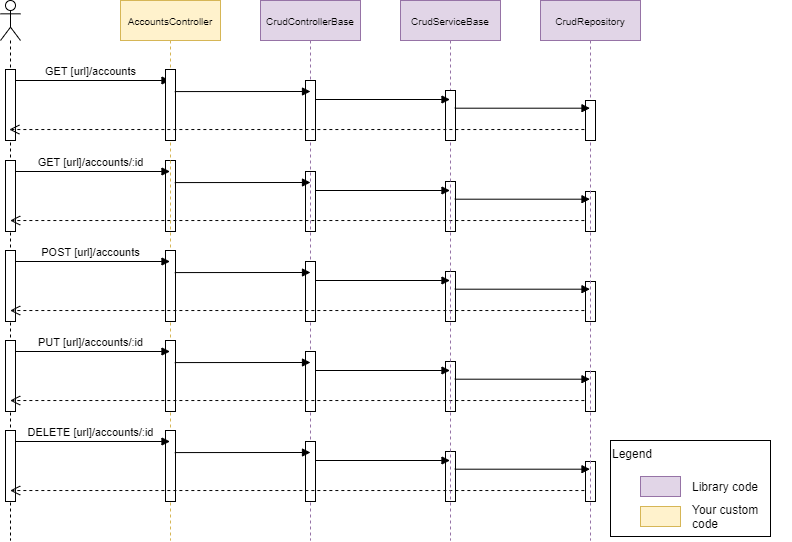

The diagram above was exported from draw.io. Its source (the exported page's mxGraphModel, read from the mxfile embedded in the PNG):
<mxGraphModel dx="1730" dy="1018" grid="1" gridSize="10" guides="1" tooltips="1" connect="1" arrows="1" fold="1" page="1" pageScale="1" pageWidth="1100" pageHeight="850" math="0" shadow="0">
  <root>
    <mxCell id="0" />
    <mxCell id="1" parent="0" />
    <mxCell id="9J9qHrp-IRwYcZaCuWWq-7" value="" style="shape=umlLifeline;participant=umlActor;perimeter=lifelinePerimeter;whiteSpace=wrap;html=1;container=1;collapsible=0;recursiveResize=0;verticalAlign=top;spacingTop=36;labelBackgroundColor=#ffffff;outlineConnect=0;" parent="1" vertex="1">
      <mxGeometry x="30" y="20" width="20" height="540" as="geometry" />
    </mxCell>
    <mxCell id="9J9qHrp-IRwYcZaCuWWq-8" value="GET [url]/accounts" style="html=1;verticalAlign=bottom;endArrow=block;" parent="9J9qHrp-IRwYcZaCuWWq-7" target="9J9qHrp-IRwYcZaCuWWq-2" edge="1">
      <mxGeometry width="80" relative="1" as="geometry">
        <mxPoint x="10" y="80" as="sourcePoint" />
        <mxPoint x="160" y="80" as="targetPoint" />
      </mxGeometry>
    </mxCell>
    <mxCell id="LNhbeMGU2I7_TpRNJxB6-1" value="" style="html=1;points=[];perimeter=orthogonalPerimeter;" parent="9J9qHrp-IRwYcZaCuWWq-7" vertex="1">
      <mxGeometry x="5" y="69" width="10" height="71" as="geometry" />
    </mxCell>
    <mxCell id="LNhbeMGU2I7_TpRNJxB6-32" value="" style="html=1;points=[];perimeter=orthogonalPerimeter;" parent="9J9qHrp-IRwYcZaCuWWq-7" vertex="1">
      <mxGeometry x="165" y="160" width="10" height="71" as="geometry" />
    </mxCell>
    <mxCell id="LNhbeMGU2I7_TpRNJxB6-33" value="" style="html=1;points=[];perimeter=orthogonalPerimeter;" parent="9J9qHrp-IRwYcZaCuWWq-7" vertex="1">
      <mxGeometry x="305" y="171" width="10" height="60" as="geometry" />
    </mxCell>
    <mxCell id="LNhbeMGU2I7_TpRNJxB6-34" value="" style="html=1;points=[];perimeter=orthogonalPerimeter;" parent="9J9qHrp-IRwYcZaCuWWq-7" vertex="1">
      <mxGeometry x="445" y="181" width="10" height="50" as="geometry" />
    </mxCell>
    <mxCell id="LNhbeMGU2I7_TpRNJxB6-35" value="" style="html=1;points=[];perimeter=orthogonalPerimeter;" parent="9J9qHrp-IRwYcZaCuWWq-7" vertex="1">
      <mxGeometry x="585" y="191" width="10" height="40" as="geometry" />
    </mxCell>
    <mxCell id="LNhbeMGU2I7_TpRNJxB6-36" value="GET [url]/accounts/:id" style="html=1;verticalAlign=bottom;endArrow=block;" parent="9J9qHrp-IRwYcZaCuWWq-7" edge="1">
      <mxGeometry width="80" relative="1" as="geometry">
        <mxPoint x="10" y="171" as="sourcePoint" />
        <mxPoint x="169.50000000000023" y="171" as="targetPoint" />
      </mxGeometry>
    </mxCell>
    <mxCell id="LNhbeMGU2I7_TpRNJxB6-37" value="" style="html=1;points=[];perimeter=orthogonalPerimeter;" parent="9J9qHrp-IRwYcZaCuWWq-7" vertex="1">
      <mxGeometry x="5" y="160" width="10" height="71" as="geometry" />
    </mxCell>
    <mxCell id="LNhbeMGU2I7_TpRNJxB6-38" value="" style="html=1;verticalAlign=bottom;endArrow=block;exitX=0.926;exitY=0.311;exitDx=0;exitDy=0;exitPerimeter=0;" parent="9J9qHrp-IRwYcZaCuWWq-7" source="LNhbeMGU2I7_TpRNJxB6-32" edge="1">
      <mxGeometry width="80" relative="1" as="geometry">
        <mxPoint x="200" y="182" as="sourcePoint" />
        <mxPoint x="310" y="182" as="targetPoint" />
      </mxGeometry>
    </mxCell>
    <mxCell id="LNhbeMGU2I7_TpRNJxB6-39" value="" style="html=1;verticalAlign=bottom;endArrow=block;" parent="9J9qHrp-IRwYcZaCuWWq-7" edge="1">
      <mxGeometry width="80" relative="1" as="geometry">
        <mxPoint x="315" y="190" as="sourcePoint" />
        <mxPoint x="449.5" y="190" as="targetPoint" />
      </mxGeometry>
    </mxCell>
    <mxCell id="LNhbeMGU2I7_TpRNJxB6-40" value="" style="html=1;verticalAlign=bottom;endArrow=block;exitX=0.929;exitY=0.354;exitDx=0;exitDy=0;exitPerimeter=0;" parent="9J9qHrp-IRwYcZaCuWWq-7" source="LNhbeMGU2I7_TpRNJxB6-34" edge="1">
      <mxGeometry width="80" relative="1" as="geometry">
        <mxPoint x="470" y="202" as="sourcePoint" />
        <mxPoint x="589.5000000000002" y="198.70000000000005" as="targetPoint" />
      </mxGeometry>
    </mxCell>
    <mxCell id="LNhbeMGU2I7_TpRNJxB6-41" value="" style="html=1;verticalAlign=bottom;endArrow=open;dashed=1;endSize=8;exitX=-0.114;exitY=0.726;exitDx=0;exitDy=0;exitPerimeter=0;" parent="9J9qHrp-IRwYcZaCuWWq-7" source="LNhbeMGU2I7_TpRNJxB6-35" edge="1">
      <mxGeometry relative="1" as="geometry">
        <mxPoint x="550" y="221" as="sourcePoint" />
        <mxPoint x="9.666666666666629" y="220.03999999999996" as="targetPoint" />
      </mxGeometry>
    </mxCell>
    <mxCell id="9J9qHrp-IRwYcZaCuWWq-4" value="&lt;font style=&quot;font-size: 10px&quot;&gt;CrudControllerBase&lt;/font&gt;" style="shape=umlLifeline;perimeter=lifelinePerimeter;whiteSpace=wrap;html=1;container=1;collapsible=0;recursiveResize=0;outlineConnect=0;fillColor=#e1d5e7;strokeColor=#9673a6;" parent="1" vertex="1">
      <mxGeometry x="290" y="20" width="100" height="540" as="geometry" />
    </mxCell>
    <mxCell id="9J9qHrp-IRwYcZaCuWWq-10" value="" style="html=1;points=[];perimeter=orthogonalPerimeter;" parent="9J9qHrp-IRwYcZaCuWWq-4" vertex="1">
      <mxGeometry x="45" y="80" width="10" height="60" as="geometry" />
    </mxCell>
    <mxCell id="9J9qHrp-IRwYcZaCuWWq-2" value="&lt;font style=&quot;font-size: 10px&quot;&gt;AccountsController&lt;/font&gt;" style="shape=umlLifeline;perimeter=lifelinePerimeter;whiteSpace=wrap;html=1;container=1;collapsible=0;recursiveResize=0;outlineConnect=0;fillColor=#fff2cc;strokeColor=#d6b656;" parent="1" vertex="1">
      <mxGeometry x="150" y="20" width="100" height="540" as="geometry" />
    </mxCell>
    <mxCell id="9J9qHrp-IRwYcZaCuWWq-9" value="" style="html=1;points=[];perimeter=orthogonalPerimeter;" parent="9J9qHrp-IRwYcZaCuWWq-2" vertex="1">
      <mxGeometry x="45" y="69" width="10" height="71" as="geometry" />
    </mxCell>
    <mxCell id="LNhbeMGU2I7_TpRNJxB6-43" value="" style="html=1;points=[];perimeter=orthogonalPerimeter;" parent="9J9qHrp-IRwYcZaCuWWq-2" vertex="1">
      <mxGeometry x="45" y="250" width="10" height="71" as="geometry" />
    </mxCell>
    <mxCell id="LNhbeMGU2I7_TpRNJxB6-44" value="" style="html=1;points=[];perimeter=orthogonalPerimeter;" parent="9J9qHrp-IRwYcZaCuWWq-2" vertex="1">
      <mxGeometry x="185" y="261" width="10" height="60" as="geometry" />
    </mxCell>
    <mxCell id="LNhbeMGU2I7_TpRNJxB6-45" value="" style="html=1;points=[];perimeter=orthogonalPerimeter;" parent="9J9qHrp-IRwYcZaCuWWq-2" vertex="1">
      <mxGeometry x="325" y="271" width="10" height="50" as="geometry" />
    </mxCell>
    <mxCell id="LNhbeMGU2I7_TpRNJxB6-46" value="" style="html=1;points=[];perimeter=orthogonalPerimeter;" parent="9J9qHrp-IRwYcZaCuWWq-2" vertex="1">
      <mxGeometry x="465" y="281" width="10" height="40" as="geometry" />
    </mxCell>
    <mxCell id="LNhbeMGU2I7_TpRNJxB6-47" value="POST [url]/accounts" style="html=1;verticalAlign=bottom;endArrow=block;" parent="9J9qHrp-IRwYcZaCuWWq-2" edge="1">
      <mxGeometry width="80" relative="1" as="geometry">
        <mxPoint x="-110" y="261" as="sourcePoint" />
        <mxPoint x="49.50000000000023" y="261" as="targetPoint" />
      </mxGeometry>
    </mxCell>
    <mxCell id="LNhbeMGU2I7_TpRNJxB6-48" value="" style="html=1;points=[];perimeter=orthogonalPerimeter;" parent="9J9qHrp-IRwYcZaCuWWq-2" vertex="1">
      <mxGeometry x="-115" y="250" width="10" height="71" as="geometry" />
    </mxCell>
    <mxCell id="LNhbeMGU2I7_TpRNJxB6-49" value="" style="html=1;verticalAlign=bottom;endArrow=block;exitX=0.926;exitY=0.311;exitDx=0;exitDy=0;exitPerimeter=0;" parent="9J9qHrp-IRwYcZaCuWWq-2" source="LNhbeMGU2I7_TpRNJxB6-43" edge="1">
      <mxGeometry width="80" relative="1" as="geometry">
        <mxPoint x="80" y="272" as="sourcePoint" />
        <mxPoint x="190" y="272" as="targetPoint" />
      </mxGeometry>
    </mxCell>
    <mxCell id="LNhbeMGU2I7_TpRNJxB6-50" value="" style="html=1;verticalAlign=bottom;endArrow=block;" parent="9J9qHrp-IRwYcZaCuWWq-2" edge="1">
      <mxGeometry width="80" relative="1" as="geometry">
        <mxPoint x="195" y="280" as="sourcePoint" />
        <mxPoint x="329.5" y="280" as="targetPoint" />
      </mxGeometry>
    </mxCell>
    <mxCell id="LNhbeMGU2I7_TpRNJxB6-51" value="" style="html=1;verticalAlign=bottom;endArrow=block;exitX=0.929;exitY=0.354;exitDx=0;exitDy=0;exitPerimeter=0;" parent="9J9qHrp-IRwYcZaCuWWq-2" source="LNhbeMGU2I7_TpRNJxB6-45" edge="1">
      <mxGeometry width="80" relative="1" as="geometry">
        <mxPoint x="350" y="292" as="sourcePoint" />
        <mxPoint x="469.5000000000002" y="288.70000000000005" as="targetPoint" />
      </mxGeometry>
    </mxCell>
    <mxCell id="LNhbeMGU2I7_TpRNJxB6-52" value="" style="html=1;verticalAlign=bottom;endArrow=open;dashed=1;endSize=8;exitX=-0.114;exitY=0.726;exitDx=0;exitDy=0;exitPerimeter=0;" parent="9J9qHrp-IRwYcZaCuWWq-2" source="LNhbeMGU2I7_TpRNJxB6-46" edge="1">
      <mxGeometry relative="1" as="geometry">
        <mxPoint x="430" y="311" as="sourcePoint" />
        <mxPoint x="-110.33333333333337" y="310.03999999999996" as="targetPoint" />
      </mxGeometry>
    </mxCell>
    <mxCell id="LNhbeMGU2I7_TpRNJxB6-53" value="" style="html=1;points=[];perimeter=orthogonalPerimeter;" parent="9J9qHrp-IRwYcZaCuWWq-2" vertex="1">
      <mxGeometry x="45" y="340" width="10" height="71" as="geometry" />
    </mxCell>
    <mxCell id="LNhbeMGU2I7_TpRNJxB6-54" value="" style="html=1;points=[];perimeter=orthogonalPerimeter;" parent="9J9qHrp-IRwYcZaCuWWq-2" vertex="1">
      <mxGeometry x="185" y="351" width="10" height="60" as="geometry" />
    </mxCell>
    <mxCell id="LNhbeMGU2I7_TpRNJxB6-55" value="" style="html=1;points=[];perimeter=orthogonalPerimeter;" parent="9J9qHrp-IRwYcZaCuWWq-2" vertex="1">
      <mxGeometry x="325" y="361" width="10" height="50" as="geometry" />
    </mxCell>
    <mxCell id="LNhbeMGU2I7_TpRNJxB6-56" value="" style="html=1;points=[];perimeter=orthogonalPerimeter;" parent="9J9qHrp-IRwYcZaCuWWq-2" vertex="1">
      <mxGeometry x="465" y="371" width="10" height="40" as="geometry" />
    </mxCell>
    <mxCell id="LNhbeMGU2I7_TpRNJxB6-57" value="PUT [url]/accounts/:id" style="html=1;verticalAlign=bottom;endArrow=block;" parent="9J9qHrp-IRwYcZaCuWWq-2" edge="1">
      <mxGeometry width="80" relative="1" as="geometry">
        <mxPoint x="-110" y="351" as="sourcePoint" />
        <mxPoint x="49.50000000000023" y="351" as="targetPoint" />
      </mxGeometry>
    </mxCell>
    <mxCell id="LNhbeMGU2I7_TpRNJxB6-58" value="" style="html=1;points=[];perimeter=orthogonalPerimeter;" parent="9J9qHrp-IRwYcZaCuWWq-2" vertex="1">
      <mxGeometry x="-115" y="340" width="10" height="71" as="geometry" />
    </mxCell>
    <mxCell id="LNhbeMGU2I7_TpRNJxB6-59" value="" style="html=1;verticalAlign=bottom;endArrow=block;exitX=0.926;exitY=0.311;exitDx=0;exitDy=0;exitPerimeter=0;" parent="9J9qHrp-IRwYcZaCuWWq-2" source="LNhbeMGU2I7_TpRNJxB6-53" edge="1">
      <mxGeometry width="80" relative="1" as="geometry">
        <mxPoint x="80" y="362" as="sourcePoint" />
        <mxPoint x="190" y="362" as="targetPoint" />
      </mxGeometry>
    </mxCell>
    <mxCell id="LNhbeMGU2I7_TpRNJxB6-60" value="" style="html=1;verticalAlign=bottom;endArrow=block;" parent="9J9qHrp-IRwYcZaCuWWq-2" edge="1">
      <mxGeometry width="80" relative="1" as="geometry">
        <mxPoint x="195" y="370" as="sourcePoint" />
        <mxPoint x="329.5" y="370" as="targetPoint" />
      </mxGeometry>
    </mxCell>
    <mxCell id="LNhbeMGU2I7_TpRNJxB6-61" value="" style="html=1;verticalAlign=bottom;endArrow=block;exitX=0.929;exitY=0.354;exitDx=0;exitDy=0;exitPerimeter=0;" parent="9J9qHrp-IRwYcZaCuWWq-2" source="LNhbeMGU2I7_TpRNJxB6-55" edge="1">
      <mxGeometry width="80" relative="1" as="geometry">
        <mxPoint x="350" y="382" as="sourcePoint" />
        <mxPoint x="469.5000000000002" y="378.70000000000005" as="targetPoint" />
      </mxGeometry>
    </mxCell>
    <mxCell id="LNhbeMGU2I7_TpRNJxB6-62" value="" style="html=1;verticalAlign=bottom;endArrow=open;dashed=1;endSize=8;exitX=-0.114;exitY=0.726;exitDx=0;exitDy=0;exitPerimeter=0;" parent="9J9qHrp-IRwYcZaCuWWq-2" source="LNhbeMGU2I7_TpRNJxB6-56" edge="1">
      <mxGeometry relative="1" as="geometry">
        <mxPoint x="430" y="401" as="sourcePoint" />
        <mxPoint x="-110.33333333333337" y="400.03999999999996" as="targetPoint" />
      </mxGeometry>
    </mxCell>
    <mxCell id="LNhbeMGU2I7_TpRNJxB6-63" value="" style="html=1;points=[];perimeter=orthogonalPerimeter;" parent="9J9qHrp-IRwYcZaCuWWq-2" vertex="1">
      <mxGeometry x="45" y="430" width="10" height="71" as="geometry" />
    </mxCell>
    <mxCell id="LNhbeMGU2I7_TpRNJxB6-64" value="" style="html=1;points=[];perimeter=orthogonalPerimeter;" parent="9J9qHrp-IRwYcZaCuWWq-2" vertex="1">
      <mxGeometry x="185" y="441" width="10" height="60" as="geometry" />
    </mxCell>
    <mxCell id="LNhbeMGU2I7_TpRNJxB6-65" value="" style="html=1;points=[];perimeter=orthogonalPerimeter;" parent="9J9qHrp-IRwYcZaCuWWq-2" vertex="1">
      <mxGeometry x="325" y="451" width="10" height="50" as="geometry" />
    </mxCell>
    <mxCell id="LNhbeMGU2I7_TpRNJxB6-66" value="" style="html=1;points=[];perimeter=orthogonalPerimeter;" parent="9J9qHrp-IRwYcZaCuWWq-2" vertex="1">
      <mxGeometry x="465" y="461" width="10" height="40" as="geometry" />
    </mxCell>
    <mxCell id="LNhbeMGU2I7_TpRNJxB6-67" value="DELETE [url]/accounts/:id" style="html=1;verticalAlign=bottom;endArrow=block;" parent="9J9qHrp-IRwYcZaCuWWq-2" edge="1">
      <mxGeometry width="80" relative="1" as="geometry">
        <mxPoint x="-110" y="441" as="sourcePoint" />
        <mxPoint x="49.50000000000023" y="441" as="targetPoint" />
      </mxGeometry>
    </mxCell>
    <mxCell id="LNhbeMGU2I7_TpRNJxB6-68" value="" style="html=1;points=[];perimeter=orthogonalPerimeter;" parent="9J9qHrp-IRwYcZaCuWWq-2" vertex="1">
      <mxGeometry x="-115" y="430" width="10" height="71" as="geometry" />
    </mxCell>
    <mxCell id="LNhbeMGU2I7_TpRNJxB6-69" value="" style="html=1;verticalAlign=bottom;endArrow=block;exitX=0.926;exitY=0.311;exitDx=0;exitDy=0;exitPerimeter=0;" parent="9J9qHrp-IRwYcZaCuWWq-2" source="LNhbeMGU2I7_TpRNJxB6-63" edge="1">
      <mxGeometry width="80" relative="1" as="geometry">
        <mxPoint x="80" y="452" as="sourcePoint" />
        <mxPoint x="190" y="452" as="targetPoint" />
      </mxGeometry>
    </mxCell>
    <mxCell id="LNhbeMGU2I7_TpRNJxB6-70" value="" style="html=1;verticalAlign=bottom;endArrow=block;" parent="9J9qHrp-IRwYcZaCuWWq-2" edge="1">
      <mxGeometry width="80" relative="1" as="geometry">
        <mxPoint x="195" y="460" as="sourcePoint" />
        <mxPoint x="329.5" y="460" as="targetPoint" />
      </mxGeometry>
    </mxCell>
    <mxCell id="LNhbeMGU2I7_TpRNJxB6-71" value="" style="html=1;verticalAlign=bottom;endArrow=block;exitX=0.929;exitY=0.354;exitDx=0;exitDy=0;exitPerimeter=0;" parent="9J9qHrp-IRwYcZaCuWWq-2" source="LNhbeMGU2I7_TpRNJxB6-65" edge="1">
      <mxGeometry width="80" relative="1" as="geometry">
        <mxPoint x="350" y="472" as="sourcePoint" />
        <mxPoint x="469.5000000000002" y="468.70000000000005" as="targetPoint" />
      </mxGeometry>
    </mxCell>
    <mxCell id="LNhbeMGU2I7_TpRNJxB6-72" value="" style="html=1;verticalAlign=bottom;endArrow=open;dashed=1;endSize=8;exitX=-0.114;exitY=0.726;exitDx=0;exitDy=0;exitPerimeter=0;" parent="9J9qHrp-IRwYcZaCuWWq-2" source="LNhbeMGU2I7_TpRNJxB6-66" edge="1">
      <mxGeometry relative="1" as="geometry">
        <mxPoint x="430" y="491" as="sourcePoint" />
        <mxPoint x="-110.33333333333337" y="490.03999999999996" as="targetPoint" />
      </mxGeometry>
    </mxCell>
    <mxCell id="9J9qHrp-IRwYcZaCuWWq-5" value="&lt;font style=&quot;font-size: 10px&quot;&gt;CrudServiceBase&lt;/font&gt;" style="shape=umlLifeline;perimeter=lifelinePerimeter;whiteSpace=wrap;html=1;container=1;collapsible=0;recursiveResize=0;outlineConnect=0;fillColor=#e1d5e7;strokeColor=#9673a6;" parent="1" vertex="1">
      <mxGeometry x="430" y="20" width="100" height="540" as="geometry" />
    </mxCell>
    <mxCell id="9J9qHrp-IRwYcZaCuWWq-11" value="" style="html=1;points=[];perimeter=orthogonalPerimeter;" parent="9J9qHrp-IRwYcZaCuWWq-5" vertex="1">
      <mxGeometry x="45" y="90" width="10" height="50" as="geometry" />
    </mxCell>
    <mxCell id="9J9qHrp-IRwYcZaCuWWq-6" value="&lt;font style=&quot;font-size: 10px&quot;&gt;CrudRepository&lt;/font&gt;" style="shape=umlLifeline;perimeter=lifelinePerimeter;whiteSpace=wrap;html=1;container=1;collapsible=0;recursiveResize=0;outlineConnect=0;fillColor=#e1d5e7;strokeColor=#9673a6;" parent="1" vertex="1">
      <mxGeometry x="570" y="20" width="100" height="540" as="geometry" />
    </mxCell>
    <mxCell id="9J9qHrp-IRwYcZaCuWWq-12" value="" style="html=1;points=[];perimeter=orthogonalPerimeter;" parent="9J9qHrp-IRwYcZaCuWWq-6" vertex="1">
      <mxGeometry x="45" y="100" width="10" height="40" as="geometry" />
    </mxCell>
    <mxCell id="9J9qHrp-IRwYcZaCuWWq-16" value="" style="html=1;verticalAlign=bottom;endArrow=block;exitX=0.926;exitY=0.311;exitDx=0;exitDy=0;exitPerimeter=0;" parent="1" source="9J9qHrp-IRwYcZaCuWWq-9" edge="1">
      <mxGeometry width="80" relative="1" as="geometry">
        <mxPoint x="230" y="111" as="sourcePoint" />
        <mxPoint x="340" y="111" as="targetPoint" />
      </mxGeometry>
    </mxCell>
    <mxCell id="9J9qHrp-IRwYcZaCuWWq-17" value="" style="html=1;verticalAlign=bottom;endArrow=block;" parent="1" edge="1">
      <mxGeometry width="80" relative="1" as="geometry">
        <mxPoint x="345" y="119" as="sourcePoint" />
        <mxPoint x="479.5" y="119" as="targetPoint" />
      </mxGeometry>
    </mxCell>
    <mxCell id="9J9qHrp-IRwYcZaCuWWq-18" value="" style="html=1;verticalAlign=bottom;endArrow=block;exitX=0.929;exitY=0.354;exitDx=0;exitDy=0;exitPerimeter=0;" parent="1" source="9J9qHrp-IRwYcZaCuWWq-11" target="9J9qHrp-IRwYcZaCuWWq-6" edge="1">
      <mxGeometry width="80" relative="1" as="geometry">
        <mxPoint x="500" y="131" as="sourcePoint" />
        <mxPoint x="610" y="131" as="targetPoint" />
      </mxGeometry>
    </mxCell>
    <mxCell id="9J9qHrp-IRwYcZaCuWWq-19" value="" style="html=1;verticalAlign=bottom;endArrow=open;dashed=1;endSize=8;exitX=-0.114;exitY=0.726;exitDx=0;exitDy=0;exitPerimeter=0;" parent="1" source="9J9qHrp-IRwYcZaCuWWq-12" target="9J9qHrp-IRwYcZaCuWWq-7" edge="1">
      <mxGeometry relative="1" as="geometry">
        <mxPoint x="580" y="150" as="sourcePoint" />
        <mxPoint x="530" y="150" as="targetPoint" />
      </mxGeometry>
    </mxCell>
    <mxCell id="IQTFnLPYxV27Y8oVrLC2-1" value="" style="group" vertex="1" connectable="0" parent="1">
      <mxGeometry x="640" y="460" width="180" height="96" as="geometry" />
    </mxCell>
    <mxCell id="IQTFnLPYxV27Y8oVrLC2-2" value="Legend" style="rounded=0;whiteSpace=wrap;html=1;align=left;labelPosition=center;verticalLabelPosition=middle;verticalAlign=top;" vertex="1" parent="IQTFnLPYxV27Y8oVrLC2-1">
      <mxGeometry width="160" height="96" as="geometry" />
    </mxCell>
    <mxCell id="IQTFnLPYxV27Y8oVrLC2-3" value="" style="rounded=0;whiteSpace=wrap;html=1;align=left;fillColor=#e1d5e7;strokeColor=#9673a6;" vertex="1" parent="IQTFnLPYxV27Y8oVrLC2-1">
      <mxGeometry x="30" y="36" width="40" height="20" as="geometry" />
    </mxCell>
    <mxCell id="IQTFnLPYxV27Y8oVrLC2-4" value="" style="rounded=0;whiteSpace=wrap;html=1;align=left;fillColor=#fff2cc;strokeColor=#d6b656;" vertex="1" parent="IQTFnLPYxV27Y8oVrLC2-1">
      <mxGeometry x="30" y="66" width="40" height="20" as="geometry" />
    </mxCell>
    <mxCell id="IQTFnLPYxV27Y8oVrLC2-5" value="Library code" style="text;html=1;strokeColor=none;fillColor=none;align=left;verticalAlign=middle;whiteSpace=wrap;rounded=0;" vertex="1" parent="IQTFnLPYxV27Y8oVrLC2-1">
      <mxGeometry x="80" y="36" width="100" height="20" as="geometry" />
    </mxCell>
    <mxCell id="IQTFnLPYxV27Y8oVrLC2-6" value="Your custom code" style="text;html=1;strokeColor=none;fillColor=none;align=left;verticalAlign=middle;whiteSpace=wrap;rounded=0;" vertex="1" parent="IQTFnLPYxV27Y8oVrLC2-1">
      <mxGeometry x="80" y="66" width="70" height="20" as="geometry" />
    </mxCell>
  </root>
</mxGraphModel>